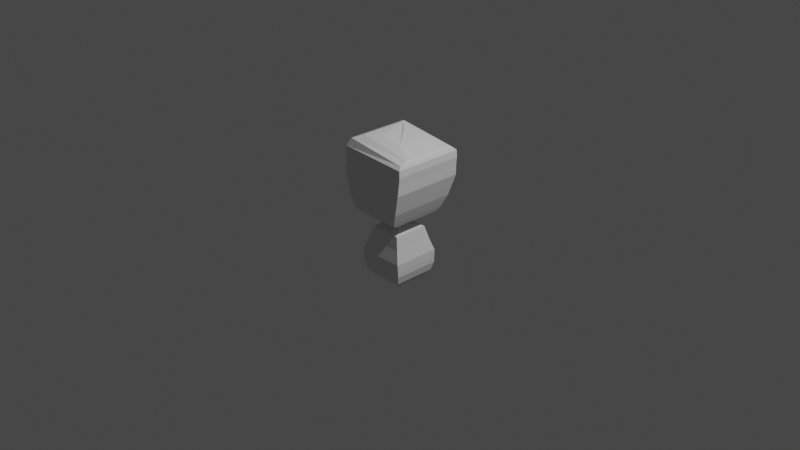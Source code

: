 # Source: modeling.blend  (saved by Blender 3.3.6; exported with 4.5.12 LTS)
import bpy
from mathutils import Matrix  # noqa: F401  (used for matrix-valued properties, if any)

bpy.ops.wm.read_factory_settings(use_empty=True)
scene = bpy.context.scene
scene.name = 'Scene'

# ---- collections
col_collection = bpy.data.collections.new('Collection'); scene.collection.children.link(col_collection)
col_c2 = bpy.data.collections.new('C2'); scene.collection.children.link(col_c2)
col_collection_3 = bpy.data.collections.new('Collection 3'); scene.collection.children.link(col_collection_3)

# ---- world
world_world = bpy.data.worlds.new('World'); scene.world = world_world
world_world.use_nodes = True; world_world.node_tree.nodes.clear()
_N = world_world.node_tree.nodes; _L = world_world.node_tree.links
n0 = _N.new('ShaderNodeOutputWorld'); n0.name = 'World Output'; n0.location = (300, 300)
n1 = _N.new('ShaderNodeBackground'); n1.name = 'Background'; n1.location = (10, 300)
n1.inputs[0].default_value = (0.05088, 0.05088, 0.05088, 1.0)
_L.new(n1.outputs[0], n0.inputs[0])
n0.is_active_output = True
world_world.color = (0.05088, 0.05088, 0.05088)
world_world.use_sun_shadow = False
world_world.sun_shadow_jitter_overblur = 0.0

# ---- cameras
cam_camera = bpy.data.cameras.new('Camera')
cam_camera.clip_end = 100.0
cam_camera.ortho_scale = 7.314

# ---- lights
light_light = bpy.data.lights.new('Light', 'POINT')
light_light.transmission_factor = 0.0
light_light.energy = 1000.0
light_light.shadow_soft_size = 0.1
light_light.shadow_maximum_resolution = 0.006
light_light.use_absolute_resolution = True

# ---- meshes
me_cube_001 = bpy.data.meshes.new('Cube.001')
me_cube_001.from_pydata([(-1.33, -1.33, -0.6546), (-0.9354, -1.0, 1.172), (-1.33, 1.33, -0.6546), (-0.9354, 1.0, 1.172), (1.33, -1.33, -0.6546), (0.8779, -1.0, 1.144), (1.33, 1.33, -0.6546), (0.8779, 1.0, 1.144), (-1.324, 1.324, -0.967), (-1.324, -1.324, -0.967), (1.324, 1.324, -0.967), (1.324, -1.324, -0.967), (-1.334, -1.357, -0.2178), (-1.114, -1.157, 0.4772), (-1.114, 1.157, 0.4772), (-1.334, 1.357, -0.2178), (1.076, 1.157, 0.458), (1.315, 1.357, -0.2277), (1.076, -1.157, 0.458), (1.315, -1.357, -0.2277), (-1.197, 1.197, -1.427), (-1.197, -1.197, -1.427), (1.197, 1.197, -1.427), (1.197, -1.197, -1.427), (-0.8772, 0.8772, -1.786), (-0.8772, -0.8772, -1.786), (0.8772, 0.8772, -1.786), (0.8772, -0.8772, -1.786), (-0.1169, 0.1169, -2.051), (-0.1169, -0.1169, -2.051), (0.1169, 0.1169, -2.051), (0.1169, -0.1169, -2.051), (-0.6577, -0.6963, 1.318), (-0.6577, 0.6963, 1.318), (0.605, 0.6963, 1.298), (0.605, -0.6963, 1.298), (-0.6577, -0.6963, 1.318), (-0.6577, 0.6963, 1.318), (0.605, 0.6963, 1.298), (0.605, -0.6963, 1.298), (-0.424, -0.4399, 1.387), (-0.424, 0.4399, 1.387), (0.3736, 0.4399, 1.375), (0.3736, -0.4399, 1.375), (-0.424, -0.4399, 1.387), (-0.424, 0.4399, 1.387), (0.3736, 0.4399, 1.375), (0.3736, -0.4399, 1.375), (-0.389, -0.4035, 1.513), (-0.389, 0.4035, 1.513), (0.3426, 0.4035, 1.502), (0.3426, -0.4035, 1.502), (-0.4342, -0.4548, 1.597), (-0.4342, 0.4548, 1.597), (0.3905, 0.4548, 1.584), (0.3905, -0.4548, 1.584), (-0.2929, -0.3007, 1.697), (-0.2929, 0.3007, 1.697), (0.2524, 0.3007, 1.689), (0.2524, -0.3007, 1.689), (-0.2474, -0.2524, 1.751), (-0.2474, 0.2524, 1.751), (0.2103, 0.2524, 1.743), (0.2103, -0.2524, 1.743), (-0.2464, -0.2524, 1.785), (-0.2464, 0.2524, 1.785), (0.2112, 0.2524, 1.778), (0.2112, -0.2524, 1.778), (-0.7232, -0.7789, 1.827), (-0.7232, 0.7789, 1.827), (0.6891, 0.7789, 1.805), (0.6891, -0.7789, 1.805), (-1.21, -1.317, 1.918), (-1.21, 1.317, 1.918), (1.084, 1.317, 1.88), (1.084, -1.317, 1.88), (-1.377, -1.503, 2.063), (-1.377, 1.503, 2.063), (1.275, 1.503, 2.02), (1.275, -1.503, 2.02), (-1.543, -1.691, 2.335), (-1.543, 1.691, 2.335), (1.409, 1.691, 2.287), (1.409, -1.691, 2.287), (-1.639, -1.804, 2.721), (-1.639, 1.804, 2.721), (1.582, 1.804, 2.669), (1.582, -1.804, 2.669), (-1.709, -1.887, 3.022), (-1.709, 1.887, 3.022), (1.712, 1.887, 2.968), (1.712, -1.887, 2.968), (-1.844, -2.063, 4.548), (-1.844, 2.063, 4.548), (2.081, 2.063, 4.183), (2.081, -2.063, 4.183), (-1.802, -2.022, 4.871), (-1.802, 2.022, 4.871), (2.127, 2.022, 4.813), (2.127, -2.022, 4.813), (-1.796, -2.022, 5.275), (-1.796, 2.022, 5.275), (2.17, 2.022, 5.217), (2.17, -2.022, 5.217), (-1.78, -2.014, 5.807), (-1.78, 2.014, 5.807), (2.147, 2.014, 5.594), (2.147, -2.014, 5.594), (-1.603, -1.828, 6.229), (-1.603, 1.828, 6.229), (2.052, 1.828, 5.77), (2.052, -1.828, 5.77), (-1.145, -1.326, 6.417), (-1.145, 1.326, 6.417), (1.917, 1.326, 5.888), (1.917, -1.326, 5.888), (-0.378, -0.7186, 6.398), (-0.378, 0.7186, 6.398), (0.8089, 0.7186, 6.183), (0.8089, -0.7186, 6.183)], [], [(13, 1, 3, 14), (14, 3, 7, 16), (16, 7, 5, 18), (18, 5, 1, 13), (0, 2, 8, 9), (3, 1, 32, 33), (8, 10, 22, 20), (6, 4, 11, 10), (4, 0, 9, 11), (2, 6, 10, 8), (4, 19, 12, 0), (19, 18, 13, 12), (6, 17, 19, 4), (17, 16, 18, 19), (2, 15, 17, 6), (15, 14, 16, 17), (0, 12, 15, 2), (12, 13, 14, 15), (22, 23, 27, 26), (10, 11, 23, 22), (9, 8, 20, 21), (11, 9, 21, 23), (26, 27, 31, 30), (21, 20, 24, 25), (23, 21, 25, 27), (20, 22, 26, 24), (28, 30, 31, 29), (25, 24, 28, 29), (27, 25, 29, 31), (24, 26, 30, 28), (35, 34, 38, 39), (1, 5, 35, 32), (7, 3, 33, 34), (5, 7, 34, 35), (39, 38, 42, 43), (33, 32, 36, 37), (32, 35, 39, 36), (34, 33, 37, 38), (43, 42, 46, 47), (37, 36, 40, 41), (36, 39, 43, 40), (38, 37, 41, 42), (44, 47, 51, 48), (41, 40, 44, 45), (40, 43, 47, 44), (42, 41, 45, 46), (51, 50, 54, 55), (46, 45, 49, 50), (47, 46, 50, 51), (45, 44, 48, 49), (53, 52, 56, 57), (49, 48, 52, 53), (48, 51, 55, 52), (50, 49, 53, 54), (56, 59, 63, 60), (52, 55, 59, 56), (54, 53, 57, 58), (55, 54, 58, 59), (63, 62, 66, 67), (58, 57, 61, 62), (59, 58, 62, 63), (57, 56, 60, 61), (64, 67, 71, 68), (61, 60, 64, 65), (60, 63, 67, 64), (62, 61, 65, 66), (71, 70, 74, 75), (66, 65, 69, 70), (67, 66, 70, 71), (65, 64, 68, 69), (73, 72, 76, 77), (69, 68, 72, 73), (68, 71, 75, 72), (70, 69, 73, 74), (76, 79, 83, 80), (72, 75, 79, 76), (74, 73, 77, 78), (75, 74, 78, 79), (83, 82, 86, 87), (78, 77, 81, 82), (79, 78, 82, 83), (77, 76, 80, 81), (84, 87, 91, 88), (81, 80, 84, 85), (80, 83, 87, 84), (82, 81, 85, 86), (90, 89, 93, 94), (86, 85, 89, 90), (87, 86, 90, 91), (85, 84, 88, 89), (95, 94, 98, 99), (91, 90, 94, 95), (89, 88, 92, 93), (88, 91, 95, 92), (96, 99, 103, 100), (93, 92, 96, 97), (92, 95, 99, 96), (94, 93, 97, 98), (103, 102, 106, 107), (98, 97, 101, 102), (99, 98, 102, 103), (97, 96, 100, 101), (107, 106, 110, 111), (101, 100, 104, 105), (100, 103, 107, 104), (102, 101, 105, 106), (108, 111, 115, 112), (105, 104, 108, 109), (104, 107, 111, 108), (106, 105, 109, 110), (114, 113, 112, 115), (110, 109, 113, 114), (111, 110, 114, 115), (109, 108, 112, 113), (112, 115, 119, 116), (114, 113, 117, 118), (112, 116, 119, 115, 114, 118, 117, 113)])
_uv = me_cube_001.uv_layers.new(name='UVMap')
_uv.uv.foreach_set('vector', [0.5417, 0.0, 0.625, 0.0, 0.625, 0.25, 0.5417, 0.25, 0.5417, 0.25, 0.625, 0.25, 0.625, 0.5, 0.5417, 0.5, 0.5417, 0.5, 0.625, 0.5, 0.625, 0.75, 0.5417, 0.75, 0.5417, 0.75, 0.625, 0.75, 0.625, 1.0, 0.5417, 1.0, 0.375, 0.0, 0.375, 0.25, 0.375, 0.25, 0.375, 0.0, 0.625, 0.25, 0.625, 0.0, 0.625, 0.0, 0.625, 0.25, 0.375, 0.25, 0.375, 0.5, 0.375, 0.5, 0.375, 0.25, 0.375, 0.5, 0.375, 0.75, 0.375, 0.75, 0.375, 0.5, 0.375, 0.75, 0.375, 1.0, 0.375, 1.0, 0.375, 0.75, 0.375, 0.25, 0.375, 0.5, 0.375, 0.5, 0.375, 0.25, 0.375, 0.75, 0.4583, 0.75, 0.4583, 1.0, 0.375, 1.0, 0.4583, 0.75, 0.5417, 0.75, 0.5417, 1.0, 0.4583, 1.0, 0.375, 0.5, 0.4583, 0.5, 0.4583, 0.75, 0.375, 0.75, 0.4583, 0.5, 0.5417, 0.5, 0.5417, 0.75, 0.4583, 0.75, 0.375, 0.25, 0.4583, 0.25, 0.4583, 0.5, 0.375, 0.5, 0.4583, 0.25, 0.5417, 0.25, 0.5417, 0.5, 0.4583, 0.5, 0.375, 0.0, 0.4583, 0.0, 0.4583, 0.25, 0.375, 0.25, 0.4583, 0.0, 0.5417, 0.0, 0.5417, 0.25, 0.4583, 0.25, 0.375, 0.5, 0.375, 0.75, 0.375, 0.75, 0.375, 0.5, 0.375, 0.5, 0.375, 0.75, 0.375, 0.75, 0.375, 0.5, 0.375, 0.0, 0.375, 0.25, 0.375, 0.25, 0.375, 0.0, 0.375, 0.75, 0.375, 1.0, 0.375, 1.0, 0.375, 0.75, 0.375, 0.5, 0.375, 0.75, 0.375, 0.75, 0.375, 0.5, 0.375, 0.0, 0.375, 0.25, 0.375, 0.25, 0.375, 0.0, 0.375, 0.75, 0.375, 1.0, 0.375, 1.0, 0.375, 0.75, 0.375, 0.25, 0.375, 0.5, 0.375, 0.5, 0.375, 0.25, 0.125, 0.5, 0.375, 0.5, 0.375, 0.75, 0.125, 0.75, 0.375, 0.0, 0.375, 0.25, 0.375, 0.25, 0.375, 0.0, 0.375, 0.75, 0.375, 1.0, 0.375, 1.0, 0.375, 0.75, 0.375, 0.25, 0.375, 0.5, 0.375, 0.5, 0.375, 0.25, 0.625, 0.75, 0.625, 0.5, 0.625, 0.5, 0.625, 0.75, 0.625, 1.0, 0.625, 0.75, 0.625, 0.75, 0.625, 1.0, 0.625, 0.5, 0.625, 0.25, 0.625, 0.25, 0.625, 0.5, 0.625, 0.75, 0.625, 0.5, 0.625, 0.5, 0.625, 0.75, 0.625, 0.75, 0.625, 0.5, 0.625, 0.5, 0.625, 0.75, 0.625, 0.25, 0.625, 0.0, 0.625, 0.0, 0.625, 0.25, 0.625, 1.0, 0.625, 0.75, 0.625, 0.75, 0.625, 1.0, 0.625, 0.5, 0.625, 0.25, 0.625, 0.25, 0.625, 0.5, 0.625, 0.75, 0.625, 0.5, 0.625, 0.5, 0.625, 0.75, 0.625, 0.25, 0.625, 0.0, 0.625, 0.0, 0.625, 0.25, 0.625, 1.0, 0.625, 0.75, 0.625, 0.75, 0.625, 1.0, 0.625, 0.5, 0.625, 0.25, 0.625, 0.25, 0.625, 0.5, 0.625, 1.0, 0.625, 0.75, 0.625, 0.75, 0.625, 1.0, 0.625, 0.25, 0.625, 0.0, 0.625, 0.0, 0.625, 0.25, 0.625, 1.0, 0.625, 0.75, 0.625, 0.75, 0.625, 1.0, 0.625, 0.5, 0.625, 0.25, 0.625, 0.25, 0.625, 0.5, 0.625, 0.75, 0.625, 0.5, 0.625, 0.5, 0.625, 0.75, 0.625, 0.5, 0.625, 0.25, 0.625, 0.25, 0.625, 0.5, 0.625, 0.75, 0.625, 0.5, 0.625, 0.5, 0.625, 0.75, 0.625, 0.25, 0.625, 0.0, 0.625, 0.0, 0.625, 0.25, 0.625, 0.25, 0.625, 0.0, 0.625, 0.0, 0.625, 0.25, 0.625, 0.25, 0.625, 0.0, 0.625, 0.0, 0.625, 0.25, 0.625, 1.0, 0.625, 0.75, 0.625, 0.75, 0.625, 1.0, 0.625, 0.5, 0.625, 0.25, 0.625, 0.25, 0.625, 0.5, 0.625, 1.0, 0.625, 0.75, 0.625, 0.75, 0.625, 1.0, 0.625, 1.0, 0.625, 0.75, 0.625, 0.75, 0.625, 1.0, 0.625, 0.5, 0.625, 0.25, 0.625, 0.25, 0.625, 0.5, 0.625, 0.75, 0.625, 0.5, 0.625, 0.5, 0.625, 0.75, 0.625, 0.75, 0.625, 0.5, 0.625, 0.5, 0.625, 0.75, 0.625, 0.5, 0.625, 0.25, 0.625, 0.25, 0.625, 0.5, 0.625, 0.75, 0.625, 0.5, 0.625, 0.5, 0.625, 0.75, 0.625, 0.25, 0.625, 0.0, 0.625, 0.0, 0.625, 0.25, 0.625, 1.0, 0.625, 0.75, 0.625, 0.75, 0.625, 1.0, 0.625, 0.25, 0.625, 0.0, 0.625, 0.0, 0.625, 0.25, 0.625, 1.0, 0.625, 0.75, 0.625, 0.75, 0.625, 1.0, 0.625, 0.5, 0.625, 0.25, 0.625, 0.25, 0.625, 0.5, 0.625, 0.75, 0.625, 0.5, 0.625, 0.5, 0.625, 0.75, 0.625, 0.5, 0.625, 0.25, 0.625, 0.25, 0.625, 0.5, 0.625, 0.75, 0.625, 0.5, 0.625, 0.5, 0.625, 0.75, 0.625, 0.25, 0.625, 0.0, 0.625, 0.0, 0.625, 0.25, 0.625, 0.25, 0.625, 0.0, 0.625, 0.0, 0.625, 0.25, 0.625, 0.25, 0.625, 0.0, 0.625, 0.0, 0.625, 0.25, 0.625, 1.0, 0.625, 0.75, 0.625, 0.75, 0.625, 1.0, 0.625, 0.5, 0.625, 0.25, 0.625, 0.25, 0.625, 0.5, 0.625, 1.0, 0.625, 0.75, 0.625, 0.75, 0.625, 1.0, 0.625, 1.0, 0.625, 0.75, 0.625, 0.75, 0.625, 1.0, 0.625, 0.5, 0.625, 0.25, 0.625, 0.25, 0.625, 0.5, 0.625, 0.75, 0.625, 0.5, 0.625, 0.5, 0.625, 0.75, 0.625, 0.75, 0.625, 0.5, 0.625, 0.5, 0.625, 0.75, 0.625, 0.5, 0.625, 0.25, 0.625, 0.25, 0.625, 0.5, 0.625, 0.75, 0.625, 0.5, 0.625, 0.5, 0.625, 0.75, 0.625, 0.25, 0.625, 0.0, 0.625, 0.0, 0.625, 0.25, 0.625, 1.0, 0.625, 0.75, 0.625, 0.75, 0.625, 1.0, 0.625, 0.25, 0.625, 0.0, 0.625, 0.0, 0.625, 0.25, 0.625, 1.0, 0.625, 0.75, 0.625, 0.75, 0.625, 1.0, 0.625, 0.5, 0.625, 0.25, 0.625, 0.25, 0.625, 0.5, 0.625, 0.5, 0.625, 0.25, 0.625, 0.25, 0.625, 0.5, 0.625, 0.5, 0.625, 0.25, 0.625, 0.25, 0.625, 0.5, 0.625, 0.75, 0.625, 0.5, 0.625, 0.5, 0.625, 0.75, 0.625, 0.25, 0.625, 0.0, 0.625, 0.0, 0.625, 0.25, 0.625, 0.75, 0.625, 0.5, 0.625, 0.5, 0.625, 0.75, 0.625, 0.75, 0.625, 0.5, 0.625, 0.5, 0.625, 0.75, 0.625, 0.25, 0.625, 0.0, 0.625, 0.0, 0.625, 0.25, 0.625, 1.0, 0.625, 0.75, 0.625, 0.75, 0.625, 1.0, 0.625, 1.0, 0.625, 0.75, 0.625, 0.75, 0.625, 1.0, 0.625, 0.25, 0.625, 0.0, 0.625, 0.0, 0.625, 0.25, 0.625, 1.0, 0.625, 0.75, 0.625, 0.75, 0.625, 1.0, 0.625, 0.5, 0.625, 0.25, 0.625, 0.25, 0.625, 0.5, 0.625, 0.75, 0.625, 0.5, 0.625, 0.5, 0.625, 0.75, 0.625, 0.5, 0.625, 0.25, 0.625, 0.25, 0.625, 0.5, 0.625, 0.75, 0.625, 0.5, 0.625, 0.5, 0.625, 0.75, 0.625, 0.25, 0.625, 0.0, 0.625, 0.0, 0.625, 0.25, 0.625, 0.75, 0.625, 0.5, 0.625, 0.5, 0.625, 0.75, 0.625, 0.25, 0.625, 0.0, 0.625, 0.0, 0.625, 0.25, 0.625, 1.0, 0.625, 0.75, 0.625, 0.75, 0.625, 1.0, 0.625, 0.5, 0.625, 0.25, 0.625, 0.25, 0.625, 0.5, 0.625, 1.0, 0.625, 0.75, 0.625, 0.75, 0.625, 1.0, 0.625, 0.25, 0.625, 0.0, 0.625, 0.0, 0.625, 0.25, 0.625, 1.0, 0.625, 0.75, 0.625, 0.75, 0.625, 1.0, 0.625, 0.5, 0.625, 0.25, 0.625, 0.25, 0.625, 0.5, 0.625, 0.5, 0.875, 0.5, 0.875, 0.75, 0.625, 0.75, 0.625, 0.5, 0.625, 0.25, 0.625, 0.25, 0.625, 0.5, 0.625, 0.75, 0.625, 0.5, 0.625, 0.5, 0.625, 0.75, 0.625, 0.25, 0.625, 0.0, 0.625, 0.0, 0.625, 0.25, 0.875, 0.75, 0.625, 0.75, 0.625, 0.75, 0.875, 0.75, 0.625, 0.5, 0.875, 0.5, 0.875, 0.5, 0.625, 0.5, 0.0, 0.0, 0.0, 0.0, 0.0, 0.0, 0.0, 0.0, 0.0, 0.0, 0.0, 0.0, 0.0, 0.0, 0.0, 0.0])
me_cube_001.update()

# ---- objects
ob_light = bpy.data.objects.new('Light', light_light)
ob_camera = bpy.data.objects.new('Camera', cam_camera)
ob_empty = bpy.data.objects.new('Empty', None)
ob_cube = bpy.data.objects.new('Cube', me_cube_001)

# ---- transforms, parenting, visibility, modifiers, constraints
ob_light.location = (4.076, 1.005, 5.904)
ob_light.rotation_euler = (0.6503, 0.05522, 1.866)
ob_light.lock_rotations_4d = False
ob_light.empty_display_type = 'ARROWS'
ob_light.color = (0.0, 0.0, 0.0, 0.0)
ob_light.lineart.crease_threshold = 0.0
ob_camera.location = (7.359, -6.926, 4.958)
ob_camera.rotation_euler = (1.109, 0.0, 0.8149)
ob_camera.lock_rotations_4d = False
ob_camera.empty_display_type = 'ARROWS'
ob_camera.color = (0.0, 0.0, 0.0, 0.0)
ob_camera.display_type = 'WIRE'
ob_camera.lineart.crease_threshold = 0.0
ob_empty.location = (1.09, 0.0, 0.0)
ob_empty.rotation_euler = (1.571, 0.0, 0.0)
ob_empty.empty_display_type = 'IMAGE'
ob_empty.empty_display_size = 5.0
ob_empty.empty_image_depth = 'BACK'
ob_empty.use_empty_image_alpha = True
ob_empty.empty_image_side = 'FRONT'
ob_empty.color = (1.0, 1.0, 1.0, 0.5)
ob_cube.location = (0.0, 0.0, -0.305)
ob_cube.scale = (0.1918, 0.1918, 0.1918)

# ---- collection membership
col_collection.objects.link(ob_light)
col_collection.objects.link(ob_camera)
col_collection.objects.link(ob_empty)
col_collection_3.objects.link(ob_cube)

# ---- scene / render settings (as saved in the file)
scene.camera = ob_camera
scene.frame_start = 1; scene.frame_end = 250; scene.frame_set(1)
scene.render.engine = 'BLENDER_EEVEE_NEXT'
scene.cycles.sampling_pattern = 'TABULATED_SOBOL'
scene.cycles.use_light_tree = False
scene.view_settings.view_transform = 'Filmic'
bpy.context.view_layer.update()
